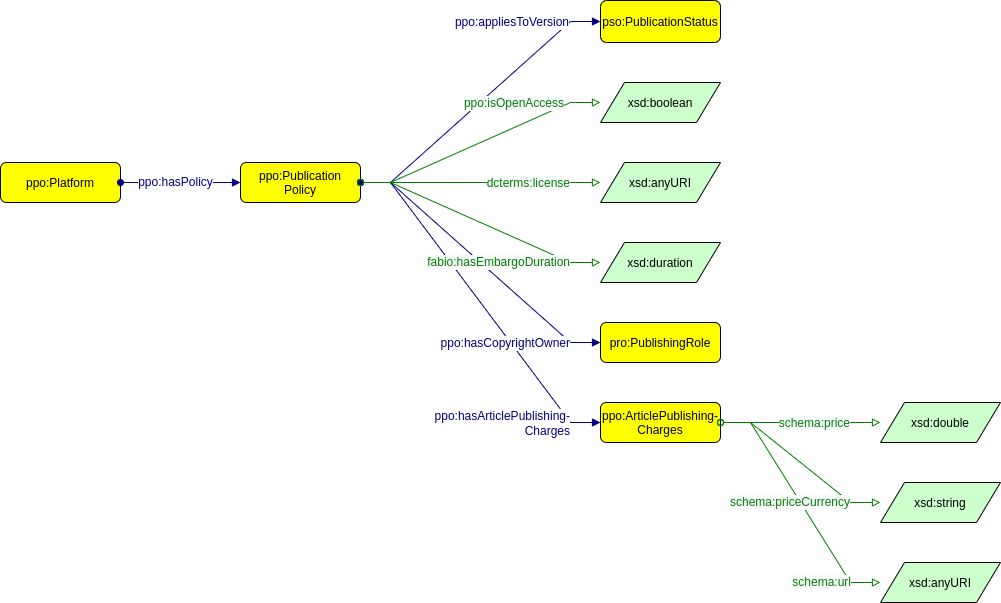

The diagram above was exported from draw.io. Its source (the exported page's mxGraphModel, read from the mxfile embedded in the PNG):
<mxGraphModel dx="2164" dy="854" grid="1" gridSize="10" guides="1" tooltips="1" connect="1" arrows="1" fold="1" page="0" pageScale="1" pageWidth="827" pageHeight="1169" background="none" math="0" shadow="0">
  <root>
    <mxCell id="0" />
    <mxCell id="1" parent="0" />
    <mxCell id="SITBBsaJ2imxVyLXnmys-7" value="ppo:ArticlePublishing-&#10;Charges" style="graphMlID=n4;shape=rect;rounded=1;arcsize=30;fillColor=#ffff00;strokeColor=#000000;strokeWidth=1.0;fontFamily=Helvetica;" parent="1" vertex="1">
      <mxGeometry x="520" y="520" width="120" height="40" as="geometry" />
    </mxCell>
    <mxCell id="zCZ27iV-oBh6T6M-h3W2-1" value="ppo:Publication&#10;Policy" style="graphMlID=n4;shape=rect;rounded=1;arcsize=30;fillColor=#ffff00;strokeColor=#000000;strokeWidth=1.0" parent="1" vertex="1">
      <mxGeometry x="160" y="280" width="120" height="40" as="geometry" />
    </mxCell>
    <mxCell id="Zd4r8IfehHkSIzc7BAeP-1" value="xsd:anyURI" style="graphMlID=n6;shape=parallelogram;fillColor=#ccffcc;strokeColor=#000000;strokeWidth=1.0;fontSize=12;fontFamily=Helvetica;horizontal=1;verticalAlign=middle;" parent="1" vertex="1">
      <mxGeometry x="520" y="280" width="120" height="40" as="geometry" />
    </mxCell>
    <mxCell id="Zd4r8IfehHkSIzc7BAeP-2" value="" style="graphMlID=e2;rounded=0;endArrow=block;strokeColor=#008000;strokeWidth=1.0;startArrow=oval;startFill=0;endFill=0;fontFamily=Helvetica;fontSize=12;edgeStyle=entityRelationEdgeStyle;" parent="1" source="zCZ27iV-oBh6T6M-h3W2-1" target="Zd4r8IfehHkSIzc7BAeP-1" edge="1">
      <mxGeometry relative="1" as="geometry">
        <mxPoint x="370" y="360" as="sourcePoint" />
        <mxPoint x="908.8107910156248" y="390.18034262995354" as="targetPoint" />
      </mxGeometry>
    </mxCell>
    <mxCell id="Zd4r8IfehHkSIzc7BAeP-3" value="&lt;font color=&quot;#008000&quot; style=&quot;font-size: 12px;&quot;&gt;&lt;span style=&quot;font-size: 12px; background-color: rgb(248, 249, 250);&quot;&gt;dcterms:license&lt;/span&gt;&lt;/font&gt;" style="text;html=1;align=right;verticalAlign=middle;resizable=0;points=[];labelBackgroundColor=#ffffff;fontFamily=Helvetica;fontSize=12;" parent="Zd4r8IfehHkSIzc7BAeP-2" vertex="1" connectable="0">
      <mxGeometry x="-0.0896" y="3" relative="1" as="geometry">
        <mxPoint x="101" y="3" as="offset" />
      </mxGeometry>
    </mxCell>
    <mxCell id="F6Ml3PVkL0LjxJgqzqXQ-4" value="xsd:duration" style="graphMlID=n6;shape=parallelogram;fillColor=#ccffcc;strokeColor=#000000;strokeWidth=1.0;fontFamily=Helvetica;fontSize=12;perimeterSpacing=0;" parent="1" vertex="1">
      <mxGeometry x="520" y="360" width="120" height="40" as="geometry" />
    </mxCell>
    <mxCell id="SITBBsaJ2imxVyLXnmys-1" value="xsd:string" style="graphMlID=n6;shape=parallelogram;fillColor=#ccffcc;strokeColor=#000000;strokeWidth=1.0;fontFamily=Helvetica;fontSize=12;" parent="1" vertex="1">
      <mxGeometry x="800" y="600" width="120" height="40" as="geometry" />
    </mxCell>
    <mxCell id="SITBBsaJ2imxVyLXnmys-2" value="xsd:double" style="graphMlID=n6;shape=parallelogram;fillColor=#ccffcc;strokeColor=#000000;strokeWidth=1.0" parent="1" vertex="1">
      <mxGeometry x="800" y="520" width="120" height="40" as="geometry" />
    </mxCell>
    <mxCell id="SITBBsaJ2imxVyLXnmys-3" value="" style="graphMlID=e2;endArrow=block;strokeColor=#008000;strokeWidth=1.0;startArrow=oval;startFill=0;endFill=0;fontFamily=Helvetica;fontSize=12;rounded=0;elbow=vertical;edgeStyle=entityRelationEdgeStyle;" parent="1" source="SITBBsaJ2imxVyLXnmys-7" target="SITBBsaJ2imxVyLXnmys-2" edge="1">
      <mxGeometry relative="1" as="geometry">
        <mxPoint x="320.0041666666666" y="680" as="sourcePoint" />
        <mxPoint x="309.50328841145847" y="766" as="targetPoint" />
      </mxGeometry>
    </mxCell>
    <mxCell id="SITBBsaJ2imxVyLXnmys-4" value="&lt;font color=&quot;#008000&quot;&gt;&lt;span style=&quot;background-color: rgb(248, 249, 250);&quot;&gt;schema:price&lt;/span&gt;&lt;/font&gt;" style="text;html=1;align=right;verticalAlign=middle;resizable=0;points=[];labelBackgroundColor=#ffffff;fontFamily=Helvetica;fontSize=12;" parent="SITBBsaJ2imxVyLXnmys-3" vertex="1" connectable="0">
      <mxGeometry x="-0.0896" y="3" relative="1" as="geometry">
        <mxPoint x="57" y="3" as="offset" />
      </mxGeometry>
    </mxCell>
    <mxCell id="elf4omX01vkTzrvvQ6sH-1" value="pso:PublicationStatus" style="graphMlID=n4;shape=rect;rounded=1;arcsize=30;fillColor=#ffff00;strokeColor=#000000;strokeWidth=1.0" parent="1" vertex="1">
      <mxGeometry x="520" y="118" width="120" height="42" as="geometry" />
    </mxCell>
    <mxCell id="nkLEmnQ6oY2hRfIACo7e-1" value="ppo:Platform" style="graphMlID=n4;shape=rect;rounded=1;arcsize=30;fillColor=#ffff00;strokeColor=#000000;strokeWidth=1.0;fontFamily=Helvetica;fontSize=12;" parent="1" vertex="1">
      <mxGeometry x="-80" y="280" width="120" height="40" as="geometry" />
    </mxCell>
    <mxCell id="nkLEmnQ6oY2hRfIACo7e-2" value="" style="graphMlID=e0;rounded=0;endArrow=block;strokeColor=#000080;strokeWidth=1.0;startArrow=oval;startFill=1;endFill=1;fontFamily=Helvetica;elbow=vertical;fontSize=12;" parent="1" source="nkLEmnQ6oY2hRfIACo7e-1" target="zCZ27iV-oBh6T6M-h3W2-1" edge="1">
      <mxGeometry relative="1" as="geometry">
        <mxPoint x="-120" y="190" as="sourcePoint" />
        <mxPoint x="90" y="300" as="targetPoint" />
      </mxGeometry>
    </mxCell>
    <mxCell id="nkLEmnQ6oY2hRfIACo7e-3" value="ppo:hasPolicy" style="edgeLabel;html=1;align=center;verticalAlign=middle;resizable=0;points=[];fontSize=12;fontFamily=Helvetica;fontColor=#000080;" parent="nkLEmnQ6oY2hRfIACo7e-2" vertex="1" connectable="0">
      <mxGeometry x="-0.1053" y="1" relative="1" as="geometry">
        <mxPoint as="offset" />
      </mxGeometry>
    </mxCell>
    <mxCell id="sKD33fxrPFaR2zykV8WR-1" value="pro:PublishingRole" style="graphMlID=n4;shape=rect;rounded=1;arcsize=30;fillColor=#ffff00;strokeColor=#000000;strokeWidth=1.0" parent="1" vertex="1">
      <mxGeometry x="520" y="440" width="120" height="40" as="geometry" />
    </mxCell>
    <mxCell id="aNnslRt-QlcwKnp8ync1-1" value="xsd:anyURI" style="graphMlID=n6;shape=parallelogram;fillColor=#ccffcc;strokeColor=#000000;strokeWidth=1.0;fontFamily=Helvetica;fontSize=12;" parent="1" vertex="1">
      <mxGeometry x="800" y="680" width="120" height="40" as="geometry" />
    </mxCell>
    <mxCell id="aNnslRt-QlcwKnp8ync1-2" value="" style="graphMlID=e2;endArrow=block;strokeColor=#008000;strokeWidth=1.0;startArrow=oval;startFill=0;endFill=0;fontFamily=Helvetica;fontSize=12;rounded=0;elbow=vertical;edgeStyle=entityRelationEdgeStyle;" parent="1" source="SITBBsaJ2imxVyLXnmys-7" target="aNnslRt-QlcwKnp8ync1-1" edge="1">
      <mxGeometry relative="1" as="geometry">
        <mxPoint x="640" y="620" as="sourcePoint" />
        <mxPoint x="325.00068244060185" y="860" as="targetPoint" />
      </mxGeometry>
    </mxCell>
    <mxCell id="aNnslRt-QlcwKnp8ync1-3" value="&lt;font color=&quot;#008000&quot;&gt;&lt;span style=&quot;background-color: rgb(248, 249, 250);&quot;&gt;schema:url&lt;/span&gt;&lt;/font&gt;" style="text;html=1;align=right;verticalAlign=middle;resizable=0;points=[];labelBackgroundColor=#ffffff;fontFamily=Helvetica;fontSize=12;" parent="aNnslRt-QlcwKnp8ync1-2" vertex="1" connectable="0">
      <mxGeometry x="-0.0896" y="3" relative="1" as="geometry">
        <mxPoint x="54" y="91" as="offset" />
      </mxGeometry>
    </mxCell>
    <mxCell id="scJE8448yq_Sk3nl85tk-1" value="" style="graphMlID=e0;rounded=0;endArrow=block;strokeColor=#000080;strokeWidth=1.0;startArrow=oval;startFill=1;endFill=1;fontFamily=Helvetica;elbow=vertical;fontSize=12;edgeStyle=entityRelationEdgeStyle;" parent="1" source="zCZ27iV-oBh6T6M-h3W2-1" target="SITBBsaJ2imxVyLXnmys-7" edge="1">
      <mxGeometry relative="1" as="geometry">
        <mxPoint x="80" y="660" as="sourcePoint" />
        <mxPoint x="200" y="660" as="targetPoint" />
      </mxGeometry>
    </mxCell>
    <mxCell id="scJE8448yq_Sk3nl85tk-2" value="&lt;div&gt;ppo:hasArticlePublishing-&lt;/div&gt;&lt;div&gt;Charges&lt;/div&gt;" style="edgeLabel;html=1;align=right;verticalAlign=middle;resizable=0;points=[];fontSize=12;fontFamily=Helvetica;fontColor=#000080;" parent="scJE8448yq_Sk3nl85tk-1" vertex="1" connectable="0">
      <mxGeometry x="-0.1053" y="1" relative="1" as="geometry">
        <mxPoint x="101" y="136" as="offset" />
      </mxGeometry>
    </mxCell>
    <mxCell id="scJE8448yq_Sk3nl85tk-5" value="" style="graphMlID=e0;rounded=0;endArrow=block;strokeColor=#000080;strokeWidth=1.0;startArrow=oval;startFill=1;endFill=1;fontFamily=Helvetica;elbow=vertical;fontSize=12;edgeStyle=entityRelationEdgeStyle;" parent="1" target="elf4omX01vkTzrvvQ6sH-1" edge="1">
      <mxGeometry relative="1" as="geometry">
        <mxPoint x="280" y="300" as="sourcePoint" />
        <mxPoint x="520" y="460" as="targetPoint" />
      </mxGeometry>
    </mxCell>
    <mxCell id="scJE8448yq_Sk3nl85tk-6" value="ppo:appliesToVersion" style="edgeLabel;html=1;align=right;verticalAlign=middle;resizable=0;points=[];fontSize=12;fontFamily=Helvetica;fontColor=#000080;" parent="scJE8448yq_Sk3nl85tk-5" vertex="1" connectable="0">
      <mxGeometry x="-0.1053" y="1" relative="1" as="geometry">
        <mxPoint x="101" y="-90" as="offset" />
      </mxGeometry>
    </mxCell>
    <mxCell id="scJE8448yq_Sk3nl85tk-9" value="" style="graphMlID=e0;rounded=0;endArrow=block;strokeColor=#000080;strokeWidth=1.0;startArrow=oval;startFill=1;endFill=1;fontFamily=Helvetica;elbow=vertical;fontSize=12;edgeStyle=entityRelationEdgeStyle;" parent="1" source="zCZ27iV-oBh6T6M-h3W2-1" target="sKD33fxrPFaR2zykV8WR-1" edge="1">
      <mxGeometry relative="1" as="geometry">
        <mxPoint x="290" y="310" as="sourcePoint" />
        <mxPoint x="530" y="149" as="targetPoint" />
      </mxGeometry>
    </mxCell>
    <mxCell id="scJE8448yq_Sk3nl85tk-10" value="ppo:hasCopyrightOwner" style="edgeLabel;html=1;align=right;verticalAlign=middle;resizable=0;points=[];fontSize=12;fontFamily=Helvetica;fontColor=#000080;" parent="scJE8448yq_Sk3nl85tk-9" vertex="1" connectable="0">
      <mxGeometry x="-0.1053" y="1" relative="1" as="geometry">
        <mxPoint x="101" y="91" as="offset" />
      </mxGeometry>
    </mxCell>
    <mxCell id="SITBBsaJ2imxVyLXnmys-5" value="" style="graphMlID=e2;endArrow=block;strokeColor=#008000;strokeWidth=1.0;startArrow=oval;startFill=0;endFill=0;fontFamily=Helvetica;fontSize=12;rounded=0;elbow=vertical;edgeStyle=entityRelationEdgeStyle;" parent="1" source="SITBBsaJ2imxVyLXnmys-7" target="SITBBsaJ2imxVyLXnmys-1" edge="1">
      <mxGeometry relative="1" as="geometry">
        <mxPoint x="520.9858333333332" y="680" as="sourcePoint" />
        <mxPoint x="325.00068244060185" y="780" as="targetPoint" />
      </mxGeometry>
    </mxCell>
    <mxCell id="SITBBsaJ2imxVyLXnmys-6" value="&lt;font color=&quot;#008000&quot;&gt;&lt;span style=&quot;background-color: rgb(248, 249, 250);&quot;&gt;schema:priceCurrency&lt;/span&gt;&lt;/font&gt;" style="text;html=1;align=right;verticalAlign=middle;resizable=0;points=[];labelBackgroundColor=#ffffff;fontFamily=Helvetica;fontSize=12;" parent="SITBBsaJ2imxVyLXnmys-5" vertex="1" connectable="0">
      <mxGeometry x="-0.0896" y="3" relative="1" as="geometry">
        <mxPoint x="54" y="47" as="offset" />
      </mxGeometry>
    </mxCell>
    <mxCell id="F6Ml3PVkL0LjxJgqzqXQ-5" value="" style="graphMlID=e2;endArrow=block;strokeColor=#008000;strokeWidth=1.0;startArrow=oval;startFill=0;endFill=0;fontFamily=Helvetica;fontSize=12;rounded=0;elbow=vertical;edgeStyle=entityRelationEdgeStyle;" parent="1" source="zCZ27iV-oBh6T6M-h3W2-1" target="F6Ml3PVkL0LjxJgqzqXQ-4" edge="1">
      <mxGeometry relative="1" as="geometry">
        <mxPoint x="520" y="420" as="sourcePoint" />
        <mxPoint x="949.9999999999998" y="300" as="targetPoint" />
      </mxGeometry>
    </mxCell>
    <mxCell id="F6Ml3PVkL0LjxJgqzqXQ-6" value="&lt;font color=&quot;#008000&quot; style=&quot;font-size: 12px;&quot;&gt;&lt;span style=&quot;background-color: rgb(248, 249, 250); font-size: 12px;&quot;&gt;fabio:hasEmbargoDuration&lt;br&gt;&lt;/span&gt;&lt;/font&gt;" style="text;html=1;align=right;verticalAlign=middle;resizable=0;points=[];labelBackgroundColor=#ffffff;fontFamily=Helvetica;fontSize=12;" parent="F6Ml3PVkL0LjxJgqzqXQ-5" vertex="1" connectable="0">
      <mxGeometry x="-0.0896" y="3" relative="1" as="geometry">
        <mxPoint x="99" y="47" as="offset" />
      </mxGeometry>
    </mxCell>
    <mxCell id="2SXLUs-q6uAzSGPsVwRA-1" value="" style="graphMlID=e2;rounded=0;endArrow=block;strokeColor=#008000;strokeWidth=1.0;startArrow=oval;startFill=0;endFill=0;fontFamily=Helvetica;fontSize=12;edgeStyle=entityRelationEdgeStyle;" parent="1" source="zCZ27iV-oBh6T6M-h3W2-1" target="vwOraKCX8-nlGETa3PWa-1" edge="1">
      <mxGeometry relative="1" as="geometry">
        <mxPoint x="294" y="240" as="sourcePoint" />
        <mxPoint x="520" y="220" as="targetPoint" />
      </mxGeometry>
    </mxCell>
    <mxCell id="2SXLUs-q6uAzSGPsVwRA-2" value="&lt;font color=&quot;#008000&quot;&gt;&lt;span style=&quot;background-color: rgb(248, 249, 250);&quot;&gt;ppo:isOpenAccess&lt;br&gt;&lt;/span&gt;&lt;/font&gt;" style="text;html=1;align=right;verticalAlign=middle;resizable=0;points=[];labelBackgroundColor=#ffffff;fontFamily=Helvetica;fontSize=12;" parent="2SXLUs-q6uAzSGPsVwRA-1" vertex="1" connectable="0">
      <mxGeometry x="-0.0896" y="3" relative="1" as="geometry">
        <mxPoint x="96" y="-41" as="offset" />
      </mxGeometry>
    </mxCell>
    <mxCell id="vwOraKCX8-nlGETa3PWa-1" value="xsd:boolean" style="graphMlID=n6;shape=parallelogram;fillColor=#ccffcc;strokeColor=#000000;strokeWidth=1.0;fontSize=12;fontFamily=Helvetica;horizontal=1;verticalAlign=middle;" parent="1" vertex="1">
      <mxGeometry x="520" y="200" width="120" height="40" as="geometry" />
    </mxCell>
  </root>
</mxGraphModel>